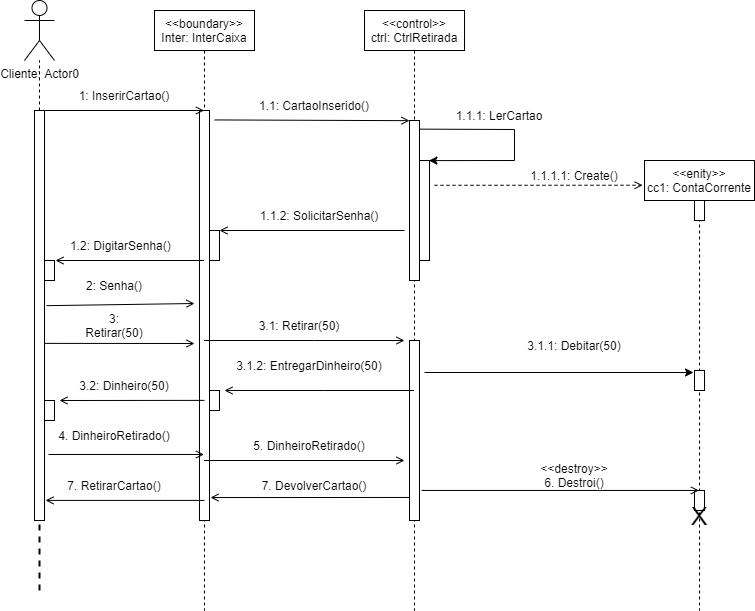

The diagram above was exported from draw.io. Its source (the exported page's mxGraphModel, read from the mxfile embedded in the PNG):
<mxGraphModel dx="862" dy="484" grid="1" gridSize="10" guides="1" tooltips="1" connect="1" arrows="1" fold="1" page="1" pageScale="1" pageWidth="827" pageHeight="1169" math="0" shadow="0">
  <root>
    <mxCell id="0" />
    <mxCell id="1" parent="0" />
    <mxCell id="3nuBFxr9cyL0pnOWT2aG-1" value="&lt;&lt;boundary&gt;&gt;&#10;Inter: InterCaixa" style="shape=umlLifeline;perimeter=lifelinePerimeter;container=1;collapsible=0;recursiveResize=0;rounded=0;shadow=0;strokeWidth=1;" parent="1" vertex="1">
      <mxGeometry x="200" y="50" width="100" height="600" as="geometry" />
    </mxCell>
    <mxCell id="3nuBFxr9cyL0pnOWT2aG-2" value="" style="points=[];perimeter=orthogonalPerimeter;rounded=0;shadow=0;strokeWidth=1;" parent="3nuBFxr9cyL0pnOWT2aG-1" vertex="1">
      <mxGeometry x="45" y="100" width="10" height="410" as="geometry" />
    </mxCell>
    <mxCell id="b3D3zjhk7Q8CWpFNn4pg-2" value="" style="points=[];perimeter=orthogonalPerimeter;rounded=0;shadow=0;strokeWidth=1;" vertex="1" parent="3nuBFxr9cyL0pnOWT2aG-1">
      <mxGeometry x="55" y="220" width="10" height="30" as="geometry" />
    </mxCell>
    <mxCell id="b3D3zjhk7Q8CWpFNn4pg-26" value="" style="points=[];perimeter=orthogonalPerimeter;rounded=0;shadow=0;strokeWidth=1;" vertex="1" parent="3nuBFxr9cyL0pnOWT2aG-1">
      <mxGeometry x="55" y="380" width="10" height="20" as="geometry" />
    </mxCell>
    <mxCell id="3nuBFxr9cyL0pnOWT2aG-5" value="&lt;&lt;control&gt;&gt;&#10;ctrl: CtrlRetirada" style="shape=umlLifeline;perimeter=lifelinePerimeter;container=1;collapsible=0;recursiveResize=0;rounded=0;shadow=0;strokeWidth=1;" parent="1" vertex="1">
      <mxGeometry x="410" y="50" width="100" height="600" as="geometry" />
    </mxCell>
    <mxCell id="3nuBFxr9cyL0pnOWT2aG-6" value="" style="points=[];perimeter=orthogonalPerimeter;rounded=0;shadow=0;strokeWidth=1;" parent="3nuBFxr9cyL0pnOWT2aG-5" vertex="1">
      <mxGeometry x="45" y="110" width="10" height="160" as="geometry" />
    </mxCell>
    <mxCell id="B1O9EOrIY0dEetCU2lTi-20" value="" style="endArrow=classic;html=1;rounded=0;strokeWidth=1;exitX=1.029;exitY=0.054;exitDx=0;exitDy=0;exitPerimeter=0;entryX=0.943;entryY=0.001;entryDx=0;entryDy=0;entryPerimeter=0;" parent="3nuBFxr9cyL0pnOWT2aG-5" source="3nuBFxr9cyL0pnOWT2aG-6" target="B1O9EOrIY0dEetCU2lTi-22" edge="1">
      <mxGeometry width="50" height="50" relative="1" as="geometry">
        <mxPoint x="130" y="160" as="sourcePoint" />
        <mxPoint x="70" y="150" as="targetPoint" />
        <Array as="points">
          <mxPoint x="150" y="119" />
          <mxPoint x="150" y="150" />
        </Array>
      </mxGeometry>
    </mxCell>
    <mxCell id="B1O9EOrIY0dEetCU2lTi-22" value="" style="points=[];perimeter=orthogonalPerimeter;rounded=0;shadow=0;strokeWidth=1;" parent="3nuBFxr9cyL0pnOWT2aG-5" vertex="1">
      <mxGeometry x="55" y="150" width="10" height="100" as="geometry" />
    </mxCell>
    <mxCell id="b3D3zjhk7Q8CWpFNn4pg-19" value="" style="points=[];perimeter=orthogonalPerimeter;rounded=0;shadow=0;strokeWidth=1;" vertex="1" parent="3nuBFxr9cyL0pnOWT2aG-5">
      <mxGeometry x="45" y="330" width="10" height="180" as="geometry" />
    </mxCell>
    <mxCell id="B1O9EOrIY0dEetCU2lTi-1" value="Cliente: Actor0" style="shape=umlActor;verticalLabelPosition=bottom;verticalAlign=top;html=1;outlineConnect=0;" parent="1" vertex="1">
      <mxGeometry x="70" y="40" width="30" height="60" as="geometry" />
    </mxCell>
    <mxCell id="B1O9EOrIY0dEetCU2lTi-6" value="" style="rounded=0;whiteSpace=wrap;html=1;" parent="1" vertex="1">
      <mxGeometry x="80" y="150" width="10" height="410" as="geometry" />
    </mxCell>
    <mxCell id="B1O9EOrIY0dEetCU2lTi-7" value="" style="endArrow=none;dashed=1;html=1;strokeWidth=1;rounded=0;exitX=0.5;exitY=0;exitDx=0;exitDy=0;" parent="1" source="B1O9EOrIY0dEetCU2lTi-6" target="B1O9EOrIY0dEetCU2lTi-1" edge="1">
      <mxGeometry width="50" height="50" relative="1" as="geometry">
        <mxPoint x="100" y="210" as="sourcePoint" />
        <mxPoint x="150" y="160" as="targetPoint" />
      </mxGeometry>
    </mxCell>
    <mxCell id="B1O9EOrIY0dEetCU2lTi-13" value="" style="endArrow=open;html=1;rounded=0;strokeWidth=1;endFill=0;" parent="1" target="3nuBFxr9cyL0pnOWT2aG-1" edge="1">
      <mxGeometry relative="1" as="geometry">
        <mxPoint x="90" y="150" as="sourcePoint" />
        <mxPoint x="190" y="150" as="targetPoint" />
      </mxGeometry>
    </mxCell>
    <mxCell id="B1O9EOrIY0dEetCU2lTi-15" value="1: InserirCartao()" style="text;html=1;strokeColor=none;fillColor=none;align=center;verticalAlign=middle;whiteSpace=wrap;rounded=0;" parent="1" vertex="1">
      <mxGeometry x="110" y="120" width="120" height="30" as="geometry" />
    </mxCell>
    <mxCell id="B1O9EOrIY0dEetCU2lTi-18" value="" style="endArrow=open;html=1;rounded=0;strokeWidth=1;exitX=1.512;exitY=0.023;exitDx=0;exitDy=0;exitPerimeter=0;entryX=0;entryY=0.001;entryDx=0;entryDy=0;entryPerimeter=0;endFill=0;" parent="1" source="3nuBFxr9cyL0pnOWT2aG-2" target="3nuBFxr9cyL0pnOWT2aG-6" edge="1">
      <mxGeometry width="50" height="50" relative="1" as="geometry">
        <mxPoint x="400" y="250" as="sourcePoint" />
        <mxPoint x="450" y="151" as="targetPoint" />
      </mxGeometry>
    </mxCell>
    <mxCell id="B1O9EOrIY0dEetCU2lTi-19" value="1.1: CartaoInserido()" style="text;html=1;strokeColor=none;fillColor=none;align=center;verticalAlign=middle;whiteSpace=wrap;rounded=0;" parent="1" vertex="1">
      <mxGeometry x="300" y="130" width="120" height="30" as="geometry" />
    </mxCell>
    <mxCell id="B1O9EOrIY0dEetCU2lTi-21" value="1.1.1: LerCartao" style="text;html=1;strokeColor=none;fillColor=none;align=center;verticalAlign=middle;whiteSpace=wrap;rounded=0;" parent="1" vertex="1">
      <mxGeometry x="500" y="140" width="90" height="30" as="geometry" />
    </mxCell>
    <mxCell id="B1O9EOrIY0dEetCU2lTi-23" value="&lt;&lt;enity&gt;&gt;&#10;cc1: ContaCorrente" style="shape=umlLifeline;perimeter=lifelinePerimeter;container=1;collapsible=0;recursiveResize=0;rounded=0;shadow=0;strokeWidth=1;" parent="1" vertex="1">
      <mxGeometry x="690" y="200" width="110" height="450" as="geometry" />
    </mxCell>
    <mxCell id="B1O9EOrIY0dEetCU2lTi-24" value="" style="points=[];perimeter=orthogonalPerimeter;rounded=0;shadow=0;strokeWidth=1;" parent="B1O9EOrIY0dEetCU2lTi-23" vertex="1">
      <mxGeometry x="50" y="40" width="10" height="20" as="geometry" />
    </mxCell>
    <mxCell id="b3D3zjhk7Q8CWpFNn4pg-22" value="" style="points=[];perimeter=orthogonalPerimeter;rounded=0;shadow=0;strokeWidth=1;" vertex="1" parent="B1O9EOrIY0dEetCU2lTi-23">
      <mxGeometry x="50" y="210" width="10" height="20" as="geometry" />
    </mxCell>
    <mxCell id="b3D3zjhk7Q8CWpFNn4pg-34" value="" style="points=[];perimeter=orthogonalPerimeter;rounded=0;shadow=0;strokeWidth=1;" vertex="1" parent="B1O9EOrIY0dEetCU2lTi-23">
      <mxGeometry x="50" y="330" width="10" height="20" as="geometry" />
    </mxCell>
    <mxCell id="b3D3zjhk7Q8CWpFNn4pg-39" value="X" style="text;html=1;strokeColor=none;fillColor=none;align=center;verticalAlign=middle;whiteSpace=wrap;rounded=0;fontSize=25;" vertex="1" parent="B1O9EOrIY0dEetCU2lTi-23">
      <mxGeometry x="25" y="340" width="60" height="30" as="geometry" />
    </mxCell>
    <mxCell id="B1O9EOrIY0dEetCU2lTi-28" style="edgeStyle=orthogonalEdgeStyle;rounded=0;orthogonalLoop=1;jettySize=auto;html=1;strokeWidth=1;entryX=-0.017;entryY=0.055;entryDx=0;entryDy=0;entryPerimeter=0;dashed=1;endArrow=open;endFill=0;" parent="1" target="B1O9EOrIY0dEetCU2lTi-23" edge="1">
      <mxGeometry relative="1" as="geometry">
        <mxPoint x="670" y="225" as="targetPoint" />
        <mxPoint x="480" y="225" as="sourcePoint" />
        <Array as="points">
          <mxPoint x="688" y="225" />
        </Array>
      </mxGeometry>
    </mxCell>
    <mxCell id="B1O9EOrIY0dEetCU2lTi-29" value="1.1.1.1: Create()" style="text;html=1;strokeColor=none;fillColor=none;align=center;verticalAlign=middle;whiteSpace=wrap;rounded=0;" parent="1" vertex="1">
      <mxGeometry x="570" y="200" width="100" height="30" as="geometry" />
    </mxCell>
    <mxCell id="b3D3zjhk7Q8CWpFNn4pg-1" value="" style="endArrow=open;html=1;rounded=0;entryX=1;entryY=0;entryDx=0;entryDy=0;entryPerimeter=0;endFill=0;" edge="1" parent="1" target="b3D3zjhk7Q8CWpFNn4pg-2">
      <mxGeometry width="50" height="50" relative="1" as="geometry">
        <mxPoint x="450" y="270" as="sourcePoint" />
        <mxPoint x="320" y="270" as="targetPoint" />
      </mxGeometry>
    </mxCell>
    <mxCell id="b3D3zjhk7Q8CWpFNn4pg-3" value="1.1.2: SolicitarSenha()" style="text;html=1;strokeColor=none;fillColor=none;align=center;verticalAlign=middle;whiteSpace=wrap;rounded=0;" vertex="1" parent="1">
      <mxGeometry x="300" y="240" width="130" height="30" as="geometry" />
    </mxCell>
    <mxCell id="b3D3zjhk7Q8CWpFNn4pg-4" value="" style="points=[];perimeter=orthogonalPerimeter;rounded=0;shadow=0;strokeWidth=1;" vertex="1" parent="1">
      <mxGeometry x="90" y="300" width="10" height="20" as="geometry" />
    </mxCell>
    <mxCell id="b3D3zjhk7Q8CWpFNn4pg-7" value="" style="endArrow=open;html=1;rounded=0;entryX=1.1;entryY=0;entryDx=0;entryDy=0;entryPerimeter=0;endFill=0;" edge="1" parent="1" source="3nuBFxr9cyL0pnOWT2aG-1" target="b3D3zjhk7Q8CWpFNn4pg-4">
      <mxGeometry width="50" height="50" relative="1" as="geometry">
        <mxPoint x="420" y="270" as="sourcePoint" />
        <mxPoint x="470" y="220" as="targetPoint" />
      </mxGeometry>
    </mxCell>
    <mxCell id="b3D3zjhk7Q8CWpFNn4pg-10" value="1.2: DigitarSenha()" style="text;strokeColor=none;fillColor=none;align=left;verticalAlign=middle;spacingLeft=4;spacingRight=4;overflow=hidden;points=[[0,0.5],[1,0.5]];portConstraint=eastwest;rotatable=0;" vertex="1" parent="1">
      <mxGeometry x="110" y="270" width="120" height="30" as="geometry" />
    </mxCell>
    <mxCell id="b3D3zjhk7Q8CWpFNn4pg-12" value="" style="endArrow=open;html=1;rounded=0;exitX=1.2;exitY=0.476;exitDx=0;exitDy=0;exitPerimeter=0;endFill=0;" edge="1" parent="1" source="B1O9EOrIY0dEetCU2lTi-6">
      <mxGeometry width="50" height="50" relative="1" as="geometry">
        <mxPoint x="100" y="343" as="sourcePoint" />
        <mxPoint x="240" y="343" as="targetPoint" />
      </mxGeometry>
    </mxCell>
    <mxCell id="b3D3zjhk7Q8CWpFNn4pg-13" value="" style="endArrow=open;html=1;rounded=0;exitX=1;exitY=0.568;exitDx=0;exitDy=0;exitPerimeter=0;endFill=0;" edge="1" parent="1" source="B1O9EOrIY0dEetCU2lTi-6">
      <mxGeometry width="50" height="50" relative="1" as="geometry">
        <mxPoint x="90" y="369.99999999999994" as="sourcePoint" />
        <mxPoint x="240" y="383" as="targetPoint" />
      </mxGeometry>
    </mxCell>
    <mxCell id="b3D3zjhk7Q8CWpFNn4pg-14" value="2: Senha()" style="text;html=1;strokeColor=none;fillColor=none;align=center;verticalAlign=middle;whiteSpace=wrap;rounded=0;" vertex="1" parent="1">
      <mxGeometry x="130" y="310" width="60" height="30" as="geometry" />
    </mxCell>
    <mxCell id="b3D3zjhk7Q8CWpFNn4pg-15" value="3: Retirar(50)" style="text;html=1;strokeColor=none;fillColor=none;align=center;verticalAlign=middle;whiteSpace=wrap;rounded=0;" vertex="1" parent="1">
      <mxGeometry x="130" y="350" width="60" height="30" as="geometry" />
    </mxCell>
    <mxCell id="b3D3zjhk7Q8CWpFNn4pg-18" value="" style="endArrow=open;html=1;rounded=0;endFill=0;" edge="1" parent="1" source="3nuBFxr9cyL0pnOWT2aG-1">
      <mxGeometry width="50" height="50" relative="1" as="geometry">
        <mxPoint x="310" y="390" as="sourcePoint" />
        <mxPoint x="450" y="380" as="targetPoint" />
        <Array as="points">
          <mxPoint x="360" y="380" />
        </Array>
      </mxGeometry>
    </mxCell>
    <mxCell id="b3D3zjhk7Q8CWpFNn4pg-20" value="3.1: Retirar(50)" style="text;html=1;strokeColor=none;fillColor=none;align=center;verticalAlign=middle;whiteSpace=wrap;rounded=0;" vertex="1" parent="1">
      <mxGeometry x="300" y="350" width="90" height="30" as="geometry" />
    </mxCell>
    <mxCell id="b3D3zjhk7Q8CWpFNn4pg-21" value="" style="endArrow=classic;html=1;rounded=0;entryX=-0.1;entryY=0.1;entryDx=0;entryDy=0;entryPerimeter=0;" edge="1" parent="1" target="b3D3zjhk7Q8CWpFNn4pg-22">
      <mxGeometry width="50" height="50" relative="1" as="geometry">
        <mxPoint x="470" y="412" as="sourcePoint" />
        <mxPoint x="580" y="420" as="targetPoint" />
      </mxGeometry>
    </mxCell>
    <mxCell id="b3D3zjhk7Q8CWpFNn4pg-23" value="3.1.1: Debitar(50)" style="text;html=1;strokeColor=none;fillColor=none;align=center;verticalAlign=middle;whiteSpace=wrap;rounded=0;" vertex="1" parent="1">
      <mxGeometry x="560" y="370" width="120" height="30" as="geometry" />
    </mxCell>
    <mxCell id="b3D3zjhk7Q8CWpFNn4pg-24" value="3.1.2: EntregarDinheiro(50)" style="text;html=1;strokeColor=none;fillColor=none;align=center;verticalAlign=middle;whiteSpace=wrap;rounded=0;" vertex="1" parent="1">
      <mxGeometry x="270" y="390" width="170" height="30" as="geometry" />
    </mxCell>
    <mxCell id="b3D3zjhk7Q8CWpFNn4pg-25" value="" style="endArrow=open;html=1;rounded=0;endFill=0;" edge="1" parent="1" source="3nuBFxr9cyL0pnOWT2aG-5">
      <mxGeometry width="50" height="50" relative="1" as="geometry">
        <mxPoint x="420" y="560" as="sourcePoint" />
        <mxPoint x="270" y="430" as="targetPoint" />
        <Array as="points">
          <mxPoint x="370" y="430" />
        </Array>
      </mxGeometry>
    </mxCell>
    <mxCell id="b3D3zjhk7Q8CWpFNn4pg-27" value="" style="points=[];perimeter=orthogonalPerimeter;rounded=0;shadow=0;strokeWidth=1;" vertex="1" parent="1">
      <mxGeometry x="90" y="440" width="10" height="20" as="geometry" />
    </mxCell>
    <mxCell id="b3D3zjhk7Q8CWpFNn4pg-28" value="" style="endArrow=open;html=1;rounded=0;entryX=1.5;entryY=0;entryDx=0;entryDy=0;entryPerimeter=0;endFill=0;exitX=0.5;exitY=0.707;exitDx=0;exitDy=0;exitPerimeter=0;" edge="1" parent="1" source="3nuBFxr9cyL0pnOWT2aG-2" target="b3D3zjhk7Q8CWpFNn4pg-27">
      <mxGeometry width="50" height="50" relative="1" as="geometry">
        <mxPoint x="240" y="440" as="sourcePoint" />
        <mxPoint x="200" y="425" as="targetPoint" />
      </mxGeometry>
    </mxCell>
    <mxCell id="b3D3zjhk7Q8CWpFNn4pg-29" value="3.2: Dinheiro(50)" style="text;html=1;strokeColor=none;fillColor=none;align=center;verticalAlign=middle;whiteSpace=wrap;rounded=0;" vertex="1" parent="1">
      <mxGeometry x="120" y="410" width="100" height="30" as="geometry" />
    </mxCell>
    <mxCell id="b3D3zjhk7Q8CWpFNn4pg-30" value="" style="endArrow=open;html=1;rounded=0;exitX=1.4;exitY=0.839;exitDx=0;exitDy=0;exitPerimeter=0;endFill=0;" edge="1" parent="1" source="B1O9EOrIY0dEetCU2lTi-6" target="3nuBFxr9cyL0pnOWT2aG-1">
      <mxGeometry width="50" height="50" relative="1" as="geometry">
        <mxPoint x="130" y="540" as="sourcePoint" />
        <mxPoint x="180" y="490" as="targetPoint" />
      </mxGeometry>
    </mxCell>
    <mxCell id="b3D3zjhk7Q8CWpFNn4pg-31" value="4. DinheiroRetirado()" style="text;html=1;strokeColor=none;fillColor=none;align=center;verticalAlign=middle;whiteSpace=wrap;rounded=0;" vertex="1" parent="1">
      <mxGeometry x="100" y="460" width="120" height="30" as="geometry" />
    </mxCell>
    <mxCell id="b3D3zjhk7Q8CWpFNn4pg-32" value="" style="endArrow=open;html=1;rounded=0;endFill=0;" edge="1" parent="1" source="3nuBFxr9cyL0pnOWT2aG-1">
      <mxGeometry width="50" height="50" relative="1" as="geometry">
        <mxPoint x="420" y="550" as="sourcePoint" />
        <mxPoint x="450" y="500" as="targetPoint" />
      </mxGeometry>
    </mxCell>
    <mxCell id="b3D3zjhk7Q8CWpFNn4pg-33" value="5. DinheiroRetirado()" style="text;html=1;strokeColor=none;fillColor=none;align=center;verticalAlign=middle;whiteSpace=wrap;rounded=0;" vertex="1" parent="1">
      <mxGeometry x="295" y="470" width="120" height="30" as="geometry" />
    </mxCell>
    <mxCell id="b3D3zjhk7Q8CWpFNn4pg-35" value="" style="endArrow=open;html=1;rounded=0;exitX=1.2;exitY=0.833;exitDx=0;exitDy=0;exitPerimeter=0;endFill=0;" edge="1" parent="1" source="b3D3zjhk7Q8CWpFNn4pg-19" target="B1O9EOrIY0dEetCU2lTi-23">
      <mxGeometry width="50" height="50" relative="1" as="geometry">
        <mxPoint x="590" y="530" as="sourcePoint" />
        <mxPoint x="470" y="500" as="targetPoint" />
      </mxGeometry>
    </mxCell>
    <mxCell id="b3D3zjhk7Q8CWpFNn4pg-36" value="&amp;lt;&amp;lt;destroy&amp;gt;&amp;gt;&lt;br&gt;6. Destroi()" style="text;html=1;strokeColor=none;fillColor=none;align=center;verticalAlign=middle;whiteSpace=wrap;rounded=0;" vertex="1" parent="1">
      <mxGeometry x="560" y="500" width="120" height="30" as="geometry" />
    </mxCell>
    <mxCell id="b3D3zjhk7Q8CWpFNn4pg-40" value="" style="endArrow=none;dashed=1;html=1;strokeWidth=2;rounded=0;fontSize=25;entryX=0.5;entryY=1;entryDx=0;entryDy=0;" edge="1" parent="1" target="B1O9EOrIY0dEetCU2lTi-6">
      <mxGeometry width="50" height="50" relative="1" as="geometry">
        <mxPoint x="85" y="630" as="sourcePoint" />
        <mxPoint x="140" y="580" as="targetPoint" />
      </mxGeometry>
    </mxCell>
    <mxCell id="b3D3zjhk7Q8CWpFNn4pg-41" value="7. DevolverCartao()" style="text;html=1;strokeColor=none;fillColor=none;align=center;verticalAlign=middle;whiteSpace=wrap;rounded=0;" vertex="1" parent="1">
      <mxGeometry x="300" y="510" width="120" height="30" as="geometry" />
    </mxCell>
    <mxCell id="b3D3zjhk7Q8CWpFNn4pg-42" value="" style="endArrow=open;html=1;rounded=0;fontSize=25;entryX=1.1;entryY=0.944;entryDx=0;entryDy=0;entryPerimeter=0;exitX=0;exitY=0.872;exitDx=0;exitDy=0;exitPerimeter=0;endFill=0;" edge="1" parent="1" source="b3D3zjhk7Q8CWpFNn4pg-19" target="3nuBFxr9cyL0pnOWT2aG-2">
      <mxGeometry width="50" height="50" relative="1" as="geometry">
        <mxPoint x="330" y="600" as="sourcePoint" />
        <mxPoint x="380" y="550" as="targetPoint" />
      </mxGeometry>
    </mxCell>
    <mxCell id="b3D3zjhk7Q8CWpFNn4pg-43" value="7. RetirarCartao()" style="text;html=1;strokeColor=none;fillColor=none;align=center;verticalAlign=middle;whiteSpace=wrap;rounded=0;" vertex="1" parent="1">
      <mxGeometry x="100" y="510" width="120" height="30" as="geometry" />
    </mxCell>
    <mxCell id="b3D3zjhk7Q8CWpFNn4pg-44" value="" style="endArrow=open;html=1;rounded=0;fontSize=25;entryX=1.1;entryY=0.951;entryDx=0;entryDy=0;entryPerimeter=0;exitX=0.5;exitY=0.951;exitDx=0;exitDy=0;exitPerimeter=0;endFill=0;" edge="1" parent="1" source="3nuBFxr9cyL0pnOWT2aG-2" target="B1O9EOrIY0dEetCU2lTi-6">
      <mxGeometry width="50" height="50" relative="1" as="geometry">
        <mxPoint x="289" y="570" as="sourcePoint" />
        <mxPoint x="90" y="570.0799999999999" as="targetPoint" />
      </mxGeometry>
    </mxCell>
  </root>
</mxGraphModel>